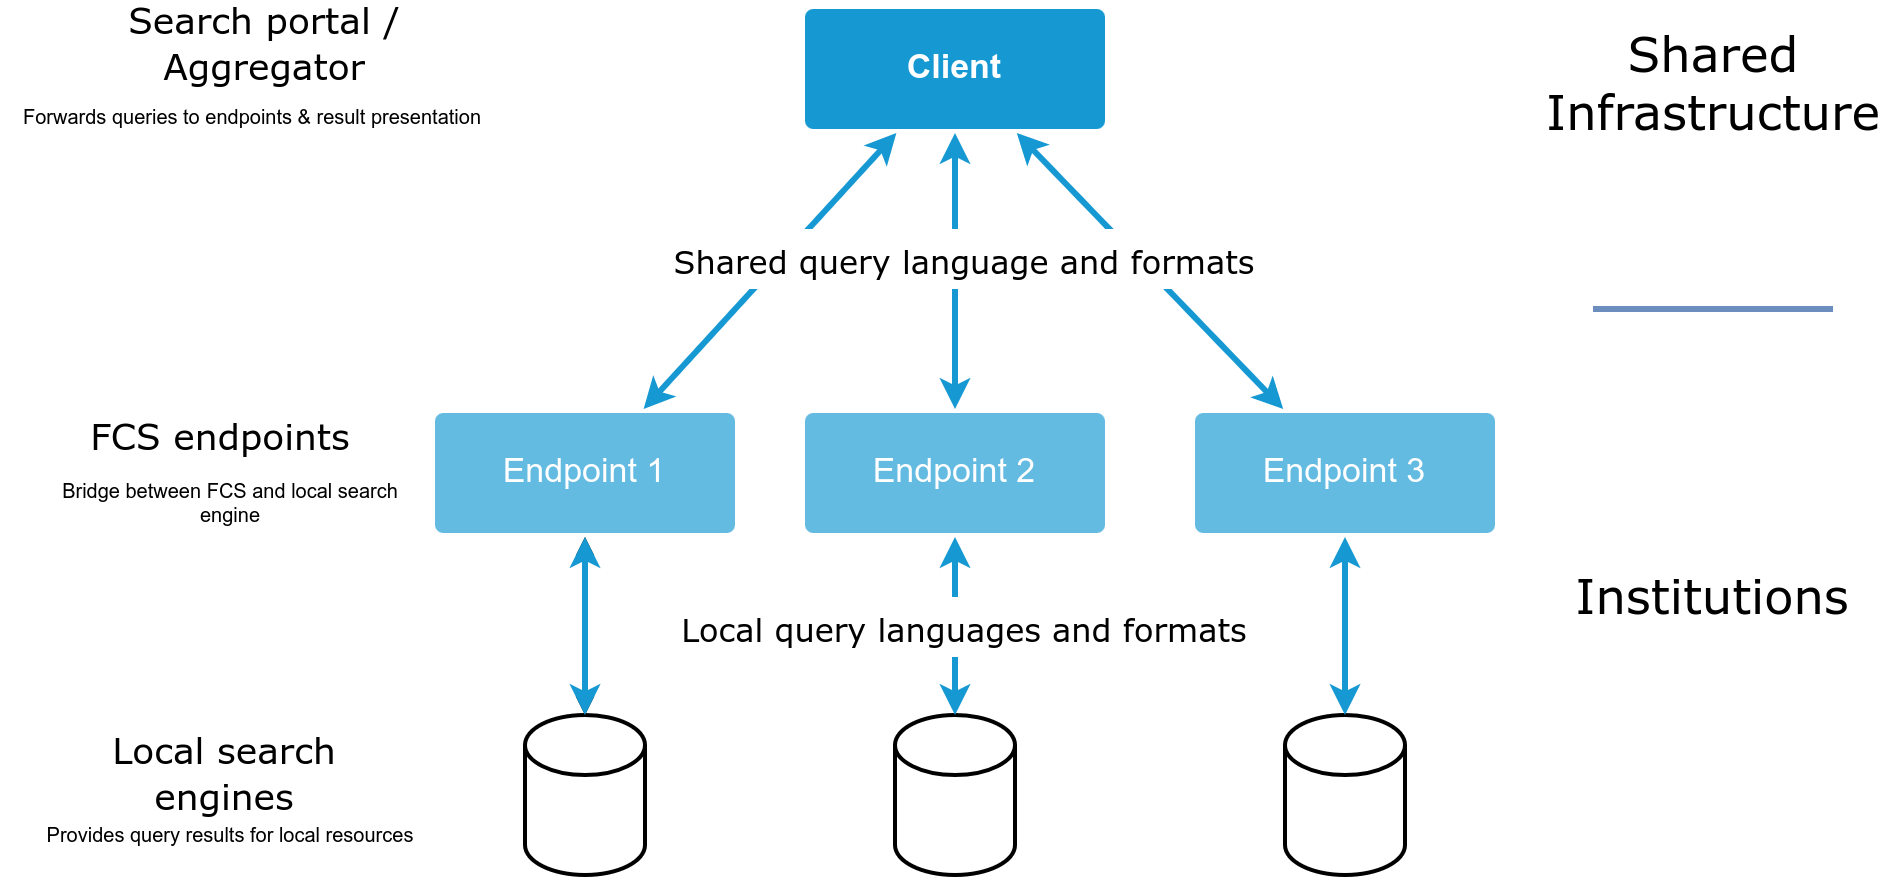

The diagram above was exported from draw.io. Its source (the exported page's mxGraphModel, read from the mxfile embedded in the PNG):
<mxGraphModel dx="1116" dy="993" grid="1" gridSize="10" guides="1" tooltips="1" connect="1" arrows="1" fold="1" page="1" pageScale="1" pageWidth="1169" pageHeight="827" background="none" math="0" shadow="0">
  <root>
    <mxCell id="0" />
    <mxCell id="1" parent="0" />
    <mxCell id="2" value="" style="edgeStyle=none;rounded=0;jumpStyle=none;html=1;shadow=0;labelBackgroundColor=none;startArrow=classic;startFill=1;endArrow=classic;endFill=1;jettySize=auto;orthogonalLoop=1;strokeColor=#1699D3;strokeWidth=3;fontFamily=Helvetica;fontSize=14;fontColor=#FFFFFF;spacing=5;" edge="1" source="5" target="8" parent="1">
      <mxGeometry relative="1" as="geometry" />
    </mxCell>
    <mxCell id="3" value="" style="edgeStyle=none;rounded=0;jumpStyle=none;html=1;shadow=0;labelBackgroundColor=none;startArrow=classic;startFill=1;endArrow=classic;endFill=1;jettySize=auto;orthogonalLoop=1;strokeColor=#1699D3;strokeWidth=3;fontFamily=Helvetica;fontSize=14;fontColor=#FFFFFF;spacing=5;" edge="1" source="5" target="7" parent="1">
      <mxGeometry relative="1" as="geometry" />
    </mxCell>
    <mxCell id="4" value="" style="edgeStyle=none;rounded=0;jumpStyle=none;html=1;shadow=0;labelBackgroundColor=none;startArrow=classic;startFill=1;endArrow=classic;endFill=1;jettySize=auto;orthogonalLoop=1;strokeColor=#1699D3;strokeWidth=3;fontFamily=Helvetica;fontSize=14;fontColor=#FFFFFF;spacing=5;" edge="1" source="5" target="6" parent="1">
      <mxGeometry relative="1" as="geometry" />
    </mxCell>
    <mxCell id="5" value="&lt;div style=&quot;font-size: 17px;&quot;&gt;&lt;font style=&quot;font-size: 17px;&quot;&gt;Client&lt;br&gt;&lt;/font&gt;&lt;/div&gt;" style="rounded=1;whiteSpace=wrap;html=1;shadow=0;labelBackgroundColor=none;strokeColor=none;strokeWidth=3;fillColor=#1699d3;fontFamily=Helvetica;fontSize=14;fontColor=#FFFFFF;align=center;spacing=5;fontStyle=1;arcSize=7;perimeterSpacing=2;" vertex="1" parent="1">
      <mxGeometry x="490" y="330" width="150" height="60" as="geometry" />
    </mxCell>
    <mxCell id="6" value="&lt;font style=&quot;font-size: 17px;&quot;&gt;Endpoint 3&lt;/font&gt;" style="rounded=1;whiteSpace=wrap;html=1;shadow=0;labelBackgroundColor=none;strokeColor=none;strokeWidth=3;fillColor=#64bbe2;fontFamily=Helvetica;fontSize=14;fontColor=#FFFFFF;align=center;spacing=5;arcSize=7;perimeterSpacing=2;" vertex="1" parent="1">
      <mxGeometry x="685" y="532" width="150" height="60" as="geometry" />
    </mxCell>
    <mxCell id="7" value="&lt;div style=&quot;font-size: 17px;&quot;&gt;Endpoint 2&lt;/div&gt;" style="rounded=1;whiteSpace=wrap;html=1;shadow=0;labelBackgroundColor=none;strokeColor=none;strokeWidth=3;fillColor=#64bbe2;fontFamily=Helvetica;fontSize=14;fontColor=#FFFFFF;align=center;spacing=5;arcSize=7;perimeterSpacing=2;" vertex="1" parent="1">
      <mxGeometry x="490" y="532" width="150" height="60" as="geometry" />
    </mxCell>
    <mxCell id="8" value="&lt;font style=&quot;font-size: 17px;&quot;&gt;Endpoint 1&lt;/font&gt;" style="rounded=1;whiteSpace=wrap;html=1;shadow=0;labelBackgroundColor=none;strokeColor=none;strokeWidth=3;fillColor=#64bbe2;fontFamily=Helvetica;fontSize=14;fontColor=#FFFFFF;align=center;spacing=5;arcSize=7;perimeterSpacing=2;" vertex="1" parent="1">
      <mxGeometry x="305" y="532" width="150" height="60" as="geometry" />
    </mxCell>
    <mxCell id="9" value="" style="edgeStyle=orthogonalEdgeStyle;rounded=0;orthogonalLoop=1;jettySize=auto;html=1;startArrow=classic;startFill=1;" edge="1" source="10" target="8" parent="1">
      <mxGeometry relative="1" as="geometry" />
    </mxCell>
    <mxCell id="10" value="" style="shape=cylinder3;whiteSpace=wrap;html=1;boundedLbl=1;backgroundOutline=1;size=15;strokeWidth=2;" vertex="1" parent="1">
      <mxGeometry x="350" y="683" width="60" height="80" as="geometry" />
    </mxCell>
    <mxCell id="11" value="" style="shape=cylinder3;whiteSpace=wrap;html=1;boundedLbl=1;backgroundOutline=1;size=15;strokeWidth=2;" vertex="1" parent="1">
      <mxGeometry x="535" y="683" width="60" height="80" as="geometry" />
    </mxCell>
    <mxCell id="12" value="" style="shape=cylinder3;whiteSpace=wrap;html=1;boundedLbl=1;backgroundOutline=1;size=15;strokeWidth=2;" vertex="1" parent="1">
      <mxGeometry x="730" y="683" width="60" height="80" as="geometry" />
    </mxCell>
    <mxCell id="13" value="" style="edgeStyle=none;rounded=0;jumpStyle=none;html=1;shadow=0;labelBackgroundColor=none;startArrow=classic;startFill=1;endArrow=classic;endFill=1;jettySize=auto;orthogonalLoop=1;strokeColor=#1699D3;strokeWidth=3;fontFamily=Helvetica;fontSize=14;fontColor=#FFFFFF;spacing=5;exitX=0.5;exitY=1;exitDx=0;exitDy=0;entryX=0.5;entryY=0;entryDx=0;entryDy=0;entryPerimeter=0;" edge="1" source="8" target="10" parent="1">
      <mxGeometry relative="1" as="geometry">
        <mxPoint x="545.6930693069307" y="402" as="sourcePoint" />
        <mxPoint x="419.30693069306926" y="540" as="targetPoint" />
      </mxGeometry>
    </mxCell>
    <mxCell id="14" value="" style="edgeStyle=none;rounded=0;jumpStyle=none;html=1;shadow=0;labelBackgroundColor=none;startArrow=classic;startFill=1;endArrow=classic;endFill=1;jettySize=auto;orthogonalLoop=1;strokeColor=#1699D3;strokeWidth=3;fontFamily=Helvetica;fontSize=14;fontColor=#FFFFFF;spacing=5;exitX=0.5;exitY=1;exitDx=0;exitDy=0;entryX=0.5;entryY=0;entryDx=0;entryDy=0;entryPerimeter=0;" edge="1" source="7" target="11" parent="1">
      <mxGeometry relative="1" as="geometry">
        <mxPoint x="390" y="604" as="sourcePoint" />
        <mxPoint x="390" y="650" as="targetPoint" />
      </mxGeometry>
    </mxCell>
    <mxCell id="15" value="" style="edgeStyle=none;rounded=0;jumpStyle=none;html=1;shadow=0;labelBackgroundColor=none;startArrow=classic;startFill=1;endArrow=classic;endFill=1;jettySize=auto;orthogonalLoop=1;strokeColor=#1699D3;strokeWidth=3;fontFamily=Helvetica;fontSize=14;fontColor=#FFFFFF;spacing=5;exitX=0.5;exitY=1;exitDx=0;exitDy=0;entryX=0.5;entryY=0;entryDx=0;entryDy=0;entryPerimeter=0;" edge="1" source="6" target="12" parent="1">
      <mxGeometry relative="1" as="geometry">
        <mxPoint x="575" y="604" as="sourcePoint" />
        <mxPoint x="575" y="650" as="targetPoint" />
      </mxGeometry>
    </mxCell>
    <mxCell id="16" value="" style="endArrow=none;html=1;rounded=0;strokeWidth=3;fillColor=#dae8fc;strokeColor=#6c8ebf;" edge="1" parent="1">
      <mxGeometry width="50" height="50" relative="1" as="geometry">
        <mxPoint x="884" y="480" as="sourcePoint" />
        <mxPoint x="1004" y="480" as="targetPoint" />
      </mxGeometry>
    </mxCell>
    <mxCell id="17" value="&lt;font style=&quot;font-size: 24px;&quot; face=&quot;Verdana&quot;&gt;Institutions&lt;/font&gt;" style="text;html=1;strokeColor=none;fillColor=none;align=center;verticalAlign=middle;whiteSpace=wrap;rounded=0;shadow=0;labelBorderColor=none;" vertex="1" parent="1">
      <mxGeometry x="864" y="609" width="160" height="30" as="geometry" />
    </mxCell>
    <mxCell id="18" value="&lt;font style=&quot;font-size: 16px;&quot; face=&quot;Verdana&quot;&gt;Shared query language and formats&lt;br&gt;&lt;/font&gt;" style="text;html=1;strokeColor=none;fillColor=default;align=center;verticalAlign=middle;whiteSpace=wrap;rounded=0;fontFamily=Helvetica;fontSize=24;" vertex="1" parent="1">
      <mxGeometry x="390" y="440" width="360" height="30" as="geometry" />
    </mxCell>
    <mxCell id="19" value="&lt;font style=&quot;font-size: 16px;&quot; face=&quot;Verdana&quot;&gt;Local query languages and formats&lt;/font&gt;" style="text;html=1;strokeColor=none;fillColor=default;align=center;verticalAlign=middle;whiteSpace=wrap;rounded=0;fontFamily=Helvetica;fontSize=24;" vertex="1" parent="1">
      <mxGeometry x="420" y="624" width="300" height="30" as="geometry" />
    </mxCell>
    <mxCell id="20" value="&lt;div&gt;&lt;font face=&quot;Verdana&quot;&gt;FCS endpoints&lt;/font&gt;&lt;/div&gt;" style="text;html=1;strokeColor=none;fillColor=none;align=center;verticalAlign=middle;whiteSpace=wrap;rounded=0;fontFamily=Helvetica;fontSize=18;" vertex="1" parent="1">
      <mxGeometry x="130" y="530" width="136" height="30" as="geometry" />
    </mxCell>
    <mxCell id="21" value="&lt;font face=&quot;Verdana&quot;&gt;Local search engines&lt;/font&gt;" style="text;html=1;strokeColor=none;fillColor=none;align=center;verticalAlign=middle;whiteSpace=wrap;rounded=0;fontFamily=Helvetica;fontSize=18;" vertex="1" parent="1">
      <mxGeometry x="110" y="698" width="180" height="30" as="geometry" />
    </mxCell>
    <mxCell id="22" value="&lt;div style=&quot;font-size: 10px;&quot;&gt;&lt;p&gt;&lt;font style=&quot;font-size: 10px;&quot;&gt;Bridge between FCS and local search engine&lt;/font&gt;&lt;/p&gt;&lt;/div&gt;" style="text;html=1;strokeColor=none;fillColor=none;align=center;verticalAlign=middle;whiteSpace=wrap;rounded=0;fontFamily=Helvetica;fontSize=18;" vertex="1" parent="1">
      <mxGeometry x="107" y="562" width="192" height="30" as="geometry" />
    </mxCell>
    <mxCell id="23" value="&lt;font style=&quot;font-size: 10px;&quot;&gt;Provides query results for local resources&lt;/font&gt;" style="text;html=1;strokeColor=none;fillColor=none;align=center;verticalAlign=middle;whiteSpace=wrap;rounded=0;fontFamily=Helvetica;fontSize=18;" vertex="1" parent="1">
      <mxGeometry x="88" y="726" width="230" height="30" as="geometry" />
    </mxCell>
    <mxCell id="24" value="&lt;font face=&quot;Verdana&quot;&gt;Search portal / Aggregator&lt;/font&gt;" style="text;html=1;strokeColor=none;fillColor=none;align=center;verticalAlign=middle;whiteSpace=wrap;rounded=0;fontFamily=Helvetica;fontSize=18;" vertex="1" parent="1">
      <mxGeometry x="130" y="333" width="180" height="30" as="geometry" />
    </mxCell>
    <mxCell id="25" value="&lt;font style=&quot;font-size: 10px;&quot;&gt;&lt;font style=&quot;font-size: 10px;&quot;&gt;Forwards queries to endpoints &amp;amp; r&lt;/font&gt;esult presentation&lt;br&gt;&lt;/font&gt;" style="text;html=1;strokeColor=none;fillColor=none;align=center;verticalAlign=middle;whiteSpace=wrap;rounded=0;fontFamily=Helvetica;fontSize=18;" vertex="1" parent="1">
      <mxGeometry x="88" y="367" width="252" height="30" as="geometry" />
    </mxCell>
    <mxCell id="26" value="&lt;font style=&quot;font-size: 24px;&quot; face=&quot;Verdana&quot;&gt;Shared&lt;br&gt;Infrastructure&lt;br&gt;&lt;/font&gt;" style="text;html=1;strokeColor=none;fillColor=none;align=center;verticalAlign=middle;whiteSpace=wrap;rounded=0;shadow=0;labelBorderColor=none;" vertex="1" parent="1">
      <mxGeometry x="864.5" y="352" width="159" height="30" as="geometry" />
    </mxCell>
  </root>
</mxGraphModel>